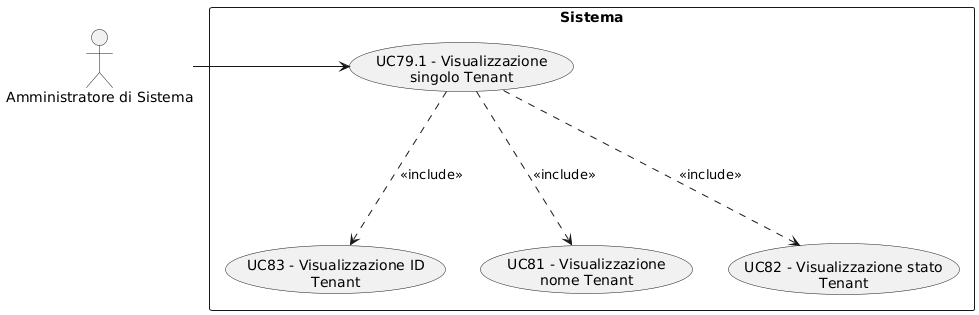

The diagram above was rendered by PlantUML. Its source (embedded in the PNG):
@startuml
skinparam wrapWidth 200
skinparam MaxMessageSize 150
top to bottom direction
skinparam packageStyle rectangle

actor "Amministratore di Sistema" as CA_sys_adm

rectangle "Sistema" {
    usecase "UC83 - Visualizzazione ID Tenant" as visualizzazione_id_tenant
    usecase "UC81 - Visualizzazione nome Tenant" as visualizzazione_nome_tenant
    usecase "UC79.1 - Visualizzazione singolo Tenant" as visualizzazione_singolo_tenant
    usecase "UC82 - Visualizzazione stato Tenant" as visualizzazione_stato_tenant
}

CA_sys_adm -right-> visualizzazione_singolo_tenant
visualizzazione_singolo_tenant -down..> visualizzazione_nome_tenant : <<include>>
visualizzazione_singolo_tenant -down..> visualizzazione_stato_tenant : <<include>>
visualizzazione_singolo_tenant -down..> visualizzazione_id_tenant : <<include>>
@enduml